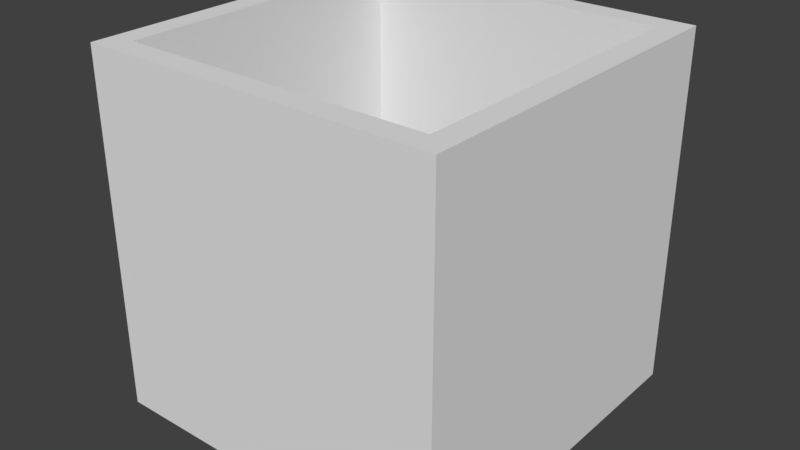 # Source: TESTQUARRY.blend  (saved by Blender 2.79.3; exported with 4.5.12 LTS)
import bpy
from mathutils import Matrix  # noqa: F401  (used for matrix-valued properties, if any)

bpy.ops.wm.read_factory_settings(use_empty=True)
scene = bpy.context.scene
scene.name = 'Scene'

# ---- collections
col_collection_1 = bpy.data.collections.new('Collection 1'); scene.collection.children.link(col_collection_1)

# ---- materials (node trees are filled in below, after node groups)
mat_material = bpy.data.materials.new('Material')
mat_material.alpha_threshold = 0.0
mat_material.use_transparent_shadow = False
mat_material.roughness = 0.5
mat_material.line_color = (0.0, 0.0, 0.0, 1.0)

# ---- material node trees

# ---- world
world_world = bpy.data.worlds.new('World'); scene.world = world_world
world_world.color = (0.05088, 0.05088, 0.05088)
world_world.use_sun_shadow = False
world_world.sun_shadow_jitter_overblur = 0.0
world_world.cycles.sampling_method = 'MANUAL'

# ---- meshes
me_cube = bpy.data.meshes.new('Cube')
me_cube.from_pydata([(1.0, 1.0, -1.0), (1.0, -1.0, -1.0), (-1.0, -1.0, -1.0), (-1.0, 1.0, -1.0), (1.0, 1.0, 1.0), (1.0, -1.0, 1.0), (-1.0, -1.0, 1.0), (-1.0, 1.0, 1.0), (0.8915, 0.8915, -0.8915), (0.8915, -0.8915, -0.8915), (-0.8915, -0.8915, -0.8915), (-0.8915, 0.8915, -0.8915), (0.8671, 0.8671, 1.0), (0.8671, -0.8671, 1.0), (-0.8671, -0.8671, 1.0), (-0.8671, 0.8671, 1.0)], [], [(0, 1, 2, 3), (0, 4, 5, 1), (1, 5, 6, 2), (2, 6, 7, 3), (4, 0, 3, 7), (8, 11, 10, 9), (8, 9, 13, 12), (9, 10, 14, 13), (10, 11, 15, 14), (12, 15, 11, 8), (5, 4, 12, 13), (4, 7, 15, 12), (6, 5, 13, 14), (7, 6, 14, 15)])
me_cube.materials.append(mat_material)
me_cube.use_remesh_preserve_volume = False
me_cube.use_remesh_preserve_attributes = False
me_cube.use_mirror_vertex_groups = False
me_cube.update()

# ---- objects
ob_cube = bpy.data.objects.new('Cube', me_cube)

# ---- transforms, parenting, visibility, modifiers, constraints
ob_cube.location = (0.0, 0.0, 0.0)
ob_cube.lock_rotations_4d = False
ob_cube.empty_display_type = 'ARROWS'
ob_cube.lineart.crease_threshold = 0.0

# ---- collection membership
col_collection_1.objects.link(ob_cube)

# ---- scene / render settings (as saved in the file)
scene.frame_start = 1; scene.frame_end = 250; scene.frame_set(1)
scene.render.engine = 'BLENDER_EEVEE_NEXT'
scene.render.resolution_percentage = 50
scene.render.dither_intensity = 0.0
scene.cycles.use_denoising = False
scene.cycles.samples = 128
scene.cycles.sampling_pattern = 'TABULATED_SOBOL'
scene.cycles.use_adaptive_sampling = False
scene.cycles.use_light_tree = False
scene.view_settings.view_transform = 'Standard'
bpy.context.view_layer.update()

# ---- added for rendering (the .blend has no active camera and no usable light): camera, sun
cam_auto = bpy.data.cameras.new('AutoCamera')
cam_auto.lens = 50.0
cam_auto.sensor_width = 36.0
cam_auto.clip_end = 1000.0
ob_auto_camera = bpy.data.objects.new('AutoCamera', cam_auto)
scene.collection.objects.link(ob_auto_camera)
ob_auto_camera.location = (3.20507, -3.84609, 2.56406)
ob_auto_camera.rotation_euler = (1.09748, -7.21219e-08, 0.694738)
scene.camera = ob_auto_camera
light_auto_sun = bpy.data.lights.new('AutoSun', 'SUN')
light_auto_sun.energy = 3.0
light_auto_sun.angle = 0.0523599
ob_auto_sun = bpy.data.objects.new('AutoSun', light_auto_sun)
scene.collection.objects.link(ob_auto_sun)
ob_auto_sun.rotation_euler = (0.872665, 0.174533, 0.523599)
bpy.context.view_layer.update()
